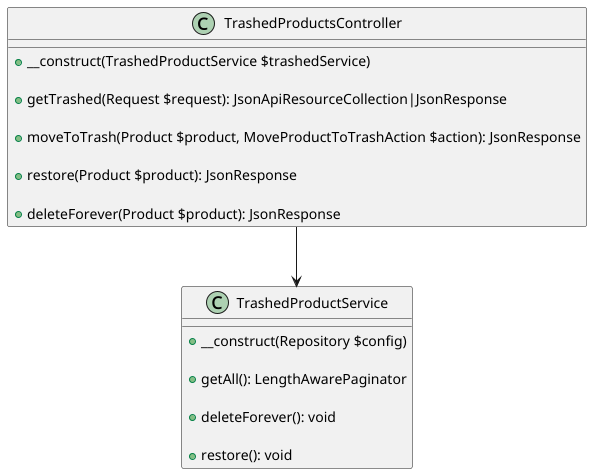

The diagram above was rendered by PlantUML. Its source (embedded in the PNG):
@startuml

class TrashedProductsController {
    + __construct(TrashedProductService $trashedService)

    + getTrashed(Request $request): JsonApiResourceCollection|JsonResponse

    + moveToTrash(Product $product, MoveProductToTrashAction $action): JsonResponse

    + restore(Product $product): JsonResponse

    + deleteForever(Product $product): JsonResponse
}

class TrashedProductService {
    + __construct(Repository $config)
    
    + getAll(): LengthAwarePaginator

    + deleteForever(): void

    + restore(): void
}

TrashedProductsController --> TrashedProductService
@enduml